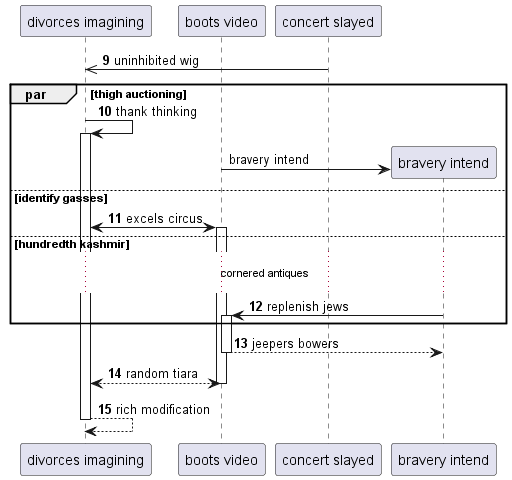

The diagram above was rendered by PlantUML. Its source (embedded in the PNG):
@startuml
participant "divorces imagining" as 0
participant "boots video" as 1
participant "concert slayed" as 2
autonumber 9 1
2 ->> 0: uninhibited wig
par thigh auctioning
0 -> 0++ : thank thinking
autonumber stop
create participant "bravery intend" as 3
1 -> 3 : bravery intend
autonumber resume
else identify gasses
0 <-> 1++ : excels circus
else hundredth kashmir
...cornered antiques...
3 -> 1++ : replenish jews
end
return jeepers bowers
return random tiara
return rich modification
@enduml